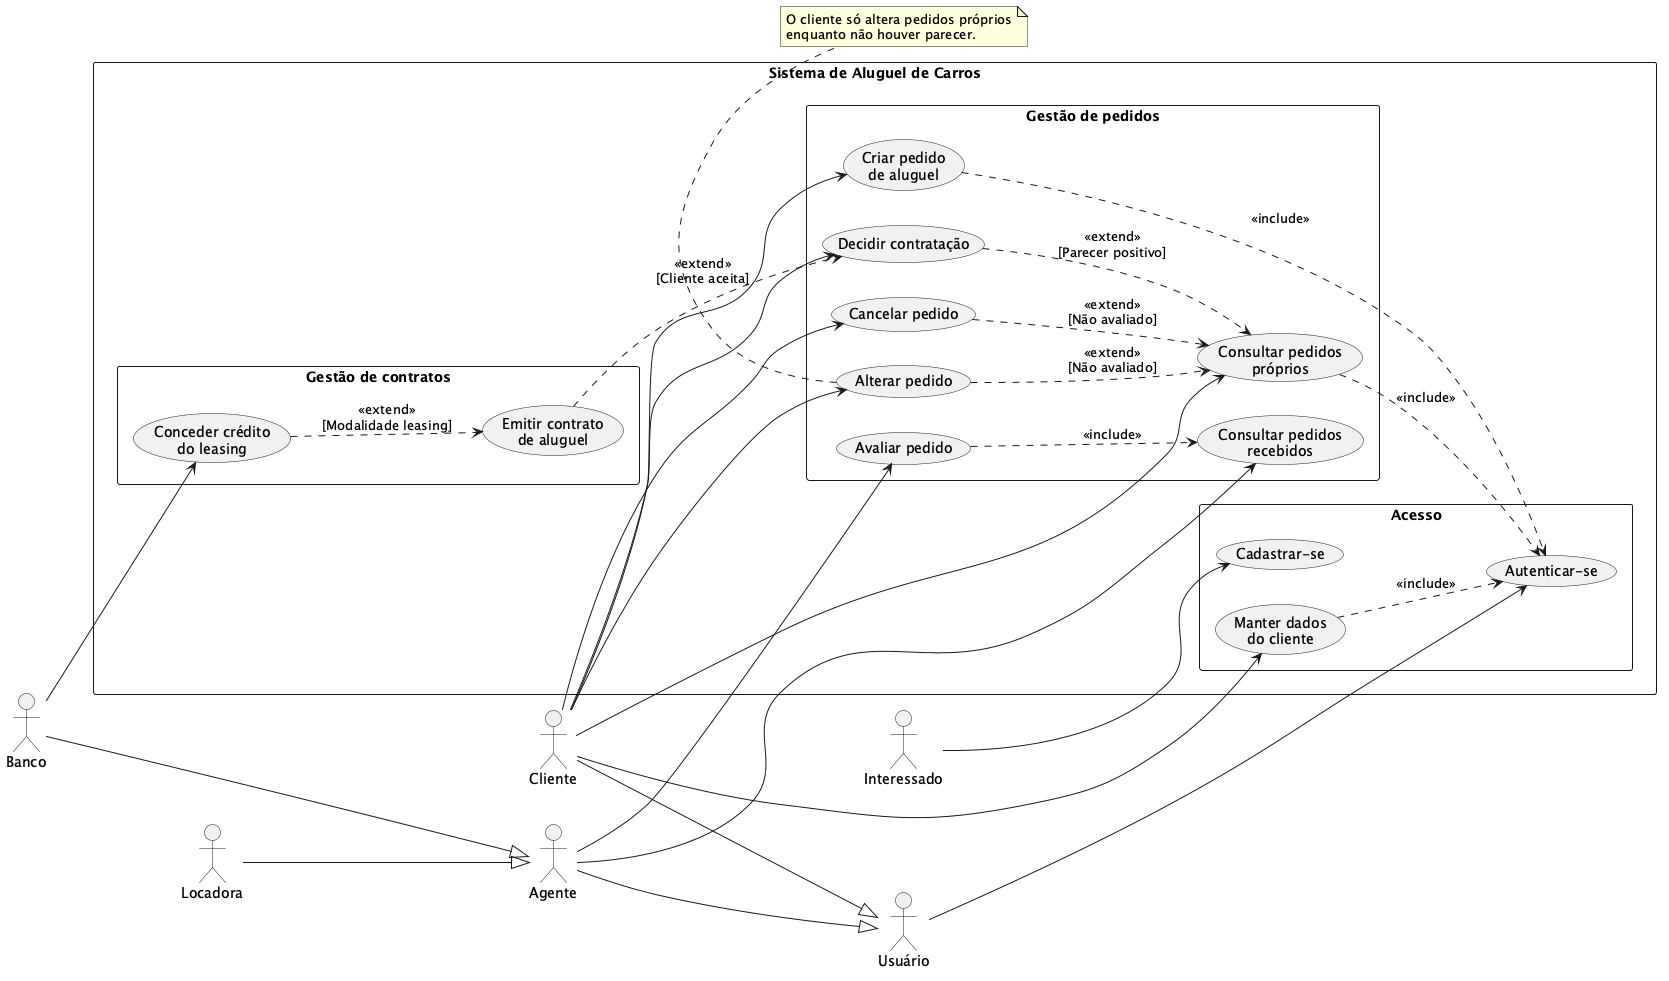

The diagram above was rendered by PlantUML. Its source (embedded in the PNG):
@startuml casos_de_uso_aluguel
left to right direction
skinparam shadowing false
skinparam packageStyle rectangle

actor "Interessado" as Interessado
actor "Usuário" as Usuario
actor "Cliente" as Cliente
actor "Agente" as Agente
actor "Locadora" as Locadora
actor "Banco" as Banco

Cliente --|> Usuario
Agente --|> Usuario
Locadora --|> Agente
Banco --|> Agente

rectangle "Sistema de Aluguel de Carros" {
  package "Acesso" {
    usecase "Cadastrar-se" as UC01
    usecase "Autenticar-se" as UC02
    usecase "Manter dados\ndo cliente" as UC03
  }

  package "Gestão de pedidos" {
    usecase "Criar pedido\nde aluguel" as UC04
    usecase "Consultar pedidos\npróprios" as UC05
    usecase "Alterar pedido" as UC06
    usecase "Cancelar pedido" as UC07
    usecase "Consultar pedidos\nrecebidos" as UC08
    usecase "Avaliar pedido" as UC09
    usecase "Decidir contratação" as UC10
  }

  package "Gestão de contratos" {
    usecase "Emitir contrato\nde aluguel" as UC11
    usecase "Conceder crédito\ndo leasing" as UC12
  }
}

Interessado --> UC01
Usuario --> UC02
Cliente --> UC03
Cliente --> UC04
Cliente --> UC05
Cliente --> UC06
Cliente --> UC07
Cliente --> UC10
Agente --> UC08
Agente --> UC09
Banco --> UC12

UC03 ..> UC02 : <<include>>
UC04 ..> UC02 : <<include>>
UC05 ..> UC02 : <<include>>
UC06 ..> UC05 : <<extend>>\n[Não avaliado]
UC07 ..> UC05 : <<extend>>\n[Não avaliado]
UC09 ..> UC08 : <<include>>
UC10 ..> UC05 : <<extend>>\n[Parecer positivo]
UC11 ..> UC10 : <<extend>>\n[Cliente aceita]
UC12 ..> UC11 : <<extend>>\n[Modalidade leasing]

note bottom of UC06
  O cliente só altera pedidos próprios
  enquanto não houver parecer.
end note
@enduml